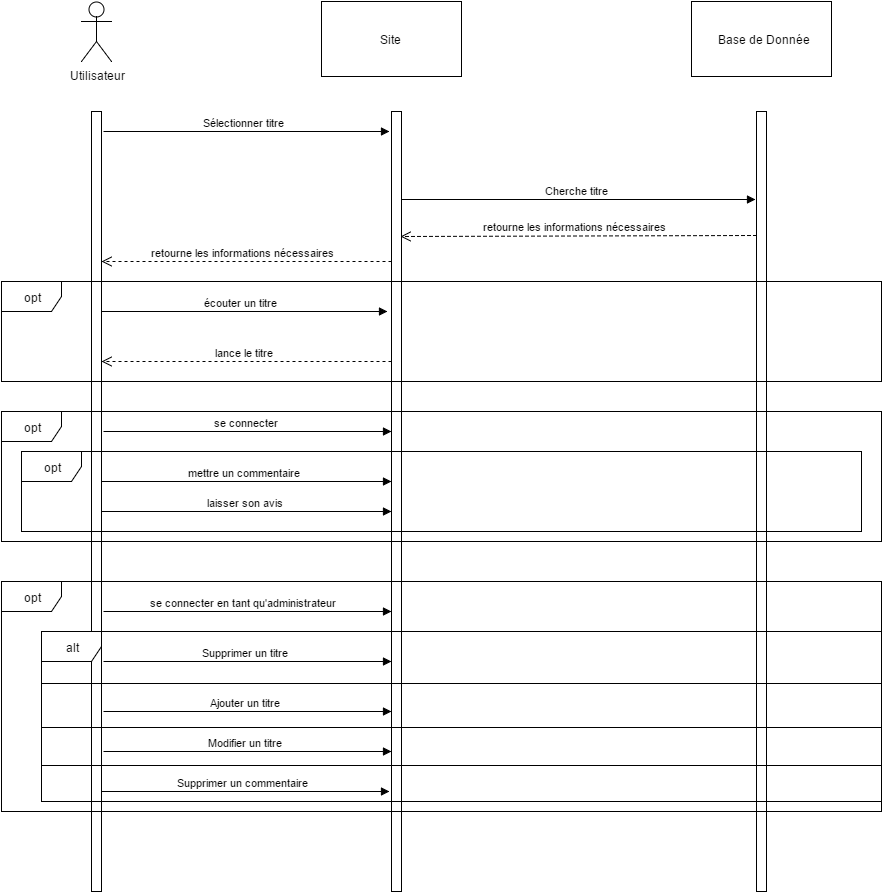

The diagram above was exported from draw.io. Its source (the exported page's mxGraphModel, read from the mxfile embedded in the PNG):
<mxGraphModel dx="1302" dy="969" grid="1" gridSize="10" guides="1" tooltips="1" connect="1" arrows="1" fold="1" page="0" pageScale="1.5" pageWidth="826" pageHeight="1169" background="#ffffff" math="0" shadow="0">
  <root>
    <mxCell id="0" style=";html=1;" />
    <mxCell id="1" style=";html=1;" parent="0" />
    <mxCell id="90" value="Utilisateur" style="shape=umlActor;verticalLabelPosition=bottom;labelBackgroundColor=#ffffff;verticalAlign=top;html=1;" vertex="1" parent="1">
      <mxGeometry x="410" y="-90" width="30" height="60" as="geometry" />
    </mxCell>
    <mxCell id="93" value="Site&amp;nbsp;" style="html=1;" vertex="1" parent="1">
      <mxGeometry x="650" y="-90" width="140" height="75" as="geometry" />
    </mxCell>
    <mxCell id="94" value="Base de Donnée" style="html=1;" vertex="1" parent="1">
      <mxGeometry x="1020" y="-90" width="140" height="75" as="geometry" />
    </mxCell>
    <mxCell id="95" value="" style="html=1;points=[];perimeter=orthogonalPerimeter;" vertex="1" parent="1">
      <mxGeometry x="420" y="20" width="10" height="780" as="geometry" />
    </mxCell>
    <mxCell id="96" value="" style="html=1;points=[];perimeter=orthogonalPerimeter;" vertex="1" parent="1">
      <mxGeometry x="720" y="20" width="10" height="780" as="geometry" />
    </mxCell>
    <mxCell id="97" value="" style="html=1;points=[];perimeter=orthogonalPerimeter;" vertex="1" parent="1">
      <mxGeometry x="1085" y="20" width="10" height="780" as="geometry" />
    </mxCell>
    <mxCell id="98" value="Sélectionner titre" style="html=1;verticalAlign=bottom;endArrow=block;" edge="1" parent="1">
      <mxGeometry width="80" relative="1" as="geometry">
        <mxPoint x="432" y="40" as="sourcePoint" />
        <mxPoint x="718" y="40" as="targetPoint" />
      </mxGeometry>
    </mxCell>
    <mxCell id="100" value="Cherche titre" style="html=1;verticalAlign=bottom;endArrow=block;entryX=-0.06;entryY=0.113;entryPerimeter=0;" edge="1" parent="1" source="96" target="97">
      <mxGeometry x="732" y="70" width="80" as="geometry">
        <mxPoint x="732" y="70" as="sourcePoint" />
        <mxPoint x="1020" y="70" as="targetPoint" />
      </mxGeometry>
    </mxCell>
    <mxCell id="101" value="retourne les informations nécessaires" style="html=1;verticalAlign=bottom;endArrow=open;dashed=1;endSize=8;exitX=0.02;exitY=0.159;exitPerimeter=0;entryX=0.92;entryY=0.16;entryPerimeter=0;" edge="1" parent="1" source="97" target="96">
      <mxGeometry relative="1" as="geometry">
        <mxPoint x="1080" y="110" as="sourcePoint" />
        <mxPoint x="740" y="150" as="targetPoint" />
      </mxGeometry>
    </mxCell>
    <mxCell id="102" value="retourne les informations nécessaires" style="html=1;verticalAlign=bottom;endArrow=open;dashed=1;endSize=8;exitX=0.04;exitY=0.345;exitPerimeter=0;" edge="1" parent="1">
      <mxGeometry x="369" y="170" as="geometry">
        <mxPoint x="720" y="170" as="sourcePoint" />
        <mxPoint x="430" y="170" as="targetPoint" />
      </mxGeometry>
    </mxCell>
    <mxCell id="104" value="opt" style="shape=umlFrame;whiteSpace=wrap;html=1;" vertex="1" parent="1">
      <mxGeometry x="330" y="190" width="880" height="100" as="geometry" />
    </mxCell>
    <mxCell id="105" value="écouter un titre&amp;nbsp;" style="html=1;verticalAlign=bottom;endArrow=block;" edge="1" parent="1">
      <mxGeometry x="430" y="220" width="80" as="geometry">
        <mxPoint x="430" y="220" as="sourcePoint" />
        <mxPoint x="716" y="220" as="targetPoint" />
      </mxGeometry>
    </mxCell>
    <mxCell id="106" value="opt" style="shape=umlFrame;whiteSpace=wrap;html=1;" vertex="1" parent="1">
      <mxGeometry x="330" y="320" width="880" height="130" as="geometry" />
    </mxCell>
    <mxCell id="107" value="se connecter" style="html=1;verticalAlign=bottom;endArrow=block;" edge="1" parent="1">
      <mxGeometry x="430" y="350" width="80" as="geometry">
        <mxPoint x="432" y="340" as="sourcePoint" />
        <mxPoint x="720" y="340" as="targetPoint" />
      </mxGeometry>
    </mxCell>
    <mxCell id="108" value="opt" style="shape=umlFrame;whiteSpace=wrap;html=1;" vertex="1" parent="1">
      <mxGeometry x="350" y="360" width="840" height="80" as="geometry" />
    </mxCell>
    <mxCell id="109" value="mettre un commentaire" style="html=1;verticalAlign=bottom;endArrow=block;" edge="1" parent="1">
      <mxGeometry x="430" y="390" width="80" as="geometry">
        <mxPoint x="430" y="390" as="sourcePoint" />
        <mxPoint x="720" y="390" as="targetPoint" />
      </mxGeometry>
    </mxCell>
    <mxCell id="110" value="laisser son avis" style="html=1;verticalAlign=bottom;endArrow=block;" edge="1" parent="1">
      <mxGeometry x="430" y="420" width="80" as="geometry">
        <mxPoint x="430" y="420" as="sourcePoint" />
        <mxPoint x="720" y="420" as="targetPoint" />
      </mxGeometry>
    </mxCell>
    <mxCell id="112" value="lance le titre" style="html=1;verticalAlign=bottom;endArrow=open;dashed=1;endSize=8;exitX=0.04;exitY=0.345;exitPerimeter=0;" edge="1" parent="1">
      <mxGeometry x="369" y="270" as="geometry">
        <mxPoint x="720" y="270" as="sourcePoint" />
        <mxPoint x="430" y="270" as="targetPoint" />
      </mxGeometry>
    </mxCell>
    <mxCell id="113" value="opt" style="shape=umlFrame;whiteSpace=wrap;html=1;" vertex="1" parent="1">
      <mxGeometry x="330" y="490" width="880" height="230" as="geometry" />
    </mxCell>
    <mxCell id="114" value="se connecter en tant qu'administrateur" style="html=1;verticalAlign=bottom;endArrow=block;" edge="1" parent="1">
      <mxGeometry x="430" y="530" width="80" as="geometry">
        <mxPoint x="432" y="520" as="sourcePoint" />
        <mxPoint x="720" y="520" as="targetPoint" />
      </mxGeometry>
    </mxCell>
    <mxCell id="115" value="alt" style="shape=umlFrame;whiteSpace=wrap;html=1;" vertex="1" parent="1">
      <mxGeometry x="370" y="540" width="840" height="170" as="geometry" />
    </mxCell>
    <mxCell id="116" value="" style="line;html=1;strokeWidth=1;fillColor=none;align=left;verticalAlign=middle;spacingTop=-1;spacingLeft=3;spacingRight=3;rotatable=0;labelPosition=right;points=[];portConstraint=eastwest;" vertex="1" parent="1">
      <mxGeometry x="370" y="588" width="840" height="8" as="geometry" />
    </mxCell>
    <mxCell id="117" value="" style="line;html=1;strokeWidth=1;fillColor=none;align=left;verticalAlign=middle;spacingTop=-1;spacingLeft=3;spacingRight=3;rotatable=0;labelPosition=right;points=[];portConstraint=eastwest;" vertex="1" parent="1">
      <mxGeometry x="370" y="632" width="840" height="8" as="geometry" />
    </mxCell>
    <mxCell id="118" value="Supprimer un titre" style="html=1;verticalAlign=bottom;endArrow=block;" edge="1" parent="1">
      <mxGeometry x="430" y="580" width="80" as="geometry">
        <mxPoint x="432" y="570" as="sourcePoint" />
        <mxPoint x="720" y="570" as="targetPoint" />
      </mxGeometry>
    </mxCell>
    <mxCell id="119" value="Ajouter un titre" style="html=1;verticalAlign=bottom;endArrow=block;" edge="1" parent="1">
      <mxGeometry x="430" y="630" width="80" as="geometry">
        <mxPoint x="432" y="620" as="sourcePoint" />
        <mxPoint x="720" y="620" as="targetPoint" />
      </mxGeometry>
    </mxCell>
    <mxCell id="120" value="" style="line;html=1;strokeWidth=1;fillColor=none;align=left;verticalAlign=middle;spacingTop=-1;spacingLeft=3;spacingRight=3;rotatable=0;labelPosition=right;points=[];portConstraint=eastwest;" vertex="1" parent="1">
      <mxGeometry x="370" y="670" width="840" height="8" as="geometry" />
    </mxCell>
    <mxCell id="121" value="Modifier un titre" style="html=1;verticalAlign=bottom;endArrow=block;" edge="1" parent="1">
      <mxGeometry x="430" y="670" width="80" as="geometry">
        <mxPoint x="432" y="660" as="sourcePoint" />
        <mxPoint x="720" y="660" as="targetPoint" />
      </mxGeometry>
    </mxCell>
    <mxCell id="122" value="Supprimer un commentaire" style="html=1;verticalAlign=bottom;endArrow=block;" edge="1" parent="1">
      <mxGeometry x="428" y="710" width="80" as="geometry">
        <mxPoint x="430" y="700" as="sourcePoint" />
        <mxPoint x="718" y="700" as="targetPoint" />
      </mxGeometry>
    </mxCell>
  </root>
</mxGraphModel>